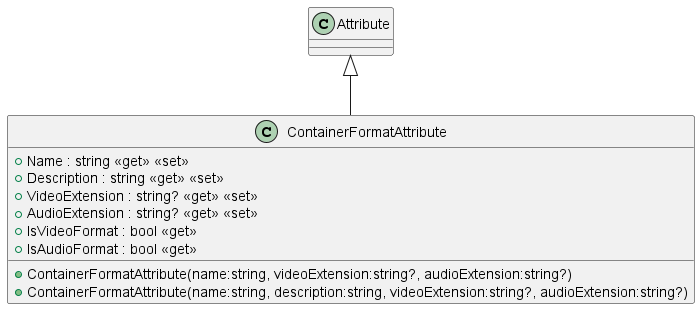

The diagram above was rendered by PlantUML. Its source (embedded in the PNG):
@startuml
class ContainerFormatAttribute {
    + Name : string <<get>> <<set>>
    + Description : string <<get>> <<set>>
    + VideoExtension : string? <<get>> <<set>>
    + AudioExtension : string? <<get>> <<set>>
    + IsVideoFormat : bool <<get>>
    + IsAudioFormat : bool <<get>>
    + ContainerFormatAttribute(name:string, videoExtension:string?, audioExtension:string?)
    + ContainerFormatAttribute(name:string, description:string, videoExtension:string?, audioExtension:string?)
}
Attribute <|-- ContainerFormatAttribute
@enduml